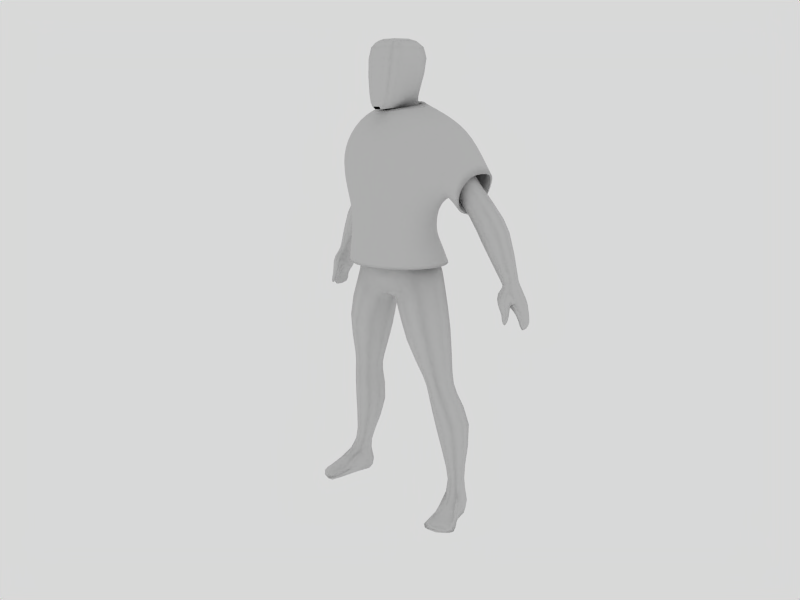 # Source: 0-BasicFigure.blend  (saved by Blender 2.76.0; exported with 4.5.12 LTS)
import bpy
from mathutils import Matrix  # noqa: F401  (used for matrix-valued properties, if any)

bpy.ops.wm.read_factory_settings(use_empty=True)
scene = bpy.context.scene
scene.name = 'Scene'

# ---- collections
col_collection_1 = bpy.data.collections.new('Collection 1'); scene.collection.children.link(col_collection_1)

# ---- materials (node trees are filled in below, after node groups)
mat_material = bpy.data.materials.new('Material')
mat_material.alpha_threshold = 0.0
mat_material.roughness = 0.5
mat_material.line_color = (0.0, 0.0, 0.0, 1.0)

# ---- material node trees

# ---- world
world_world = bpy.data.worlds.new('World'); scene.world = world_world
world_world.color = (0.85, 0.85, 0.85)
world_world.use_sun_shadow = False
world_world.sun_shadow_jitter_overblur = 0.0
world_world.cycles.sampling_method = 'MANUAL'
world_world.cycles.sample_map_resolution = 256

# ---- cameras
cam_camera = bpy.data.cameras.new('Camera')
cam_camera.passepartout_alpha = 0.2
cam_camera.clip_end = 100.0
cam_camera.lens = 35.0
cam_camera.sensor_width = 32.0
cam_camera.sensor_height = 18.0
cam_camera.ortho_scale = 7.314
cam_camera.show_passepartout = False
cam_camera.dof.focus_distance = 0.0
cam_camera.dof.aperture_fstop = 128.0

# ---- lights
light_spot = bpy.data.lights.new('Spot', 'POINT')
light_spot.transmission_factor = 0.0
light_spot.cutoff_distance = 30.0
light_spot.energy = 100.0
light_spot.shadow_buffer_clip_start = 1.001
light_spot.shadow_soft_size = 1.0
light_spot.shadow_maximum_resolution = 0.006
light_spot.use_absolute_resolution = True
light_spot.cycles.use_multiple_importance_sampling = False

# ---- meshes
me_cube = bpy.data.meshes.new('Cube')
me_cube.from_pydata([(0.9718, -0.1023, 0.3509), (0.5234, -0.8432, 0.345), (0.4484, 0.6386, 0.345), (0.5, -0.8636, 1.094), (0.3875, 0.5364, 1.094), (0.8875, -0.1636, 1.094), (1.028, -0.08182, 1.628), (0.4746, 0.7554, 1.628), (0.553, -0.919, 1.628), (0.6427, -0.9271, 2.105), (0.6018, 0.9851, 2.105), (1.245, 0.058, 2.092), (0.764, 0.9875, 2.992), (0.764, -0.5884, 2.907), (0.4811, -0.2457, 3.488), (0.5696, 0.8078, 3.735), (1.051, 0.3125, 3.608), (0.3927, 0.1893, 3.874), (0.2569, 0.6362, 3.981), (0.1358, -0.2576, 3.767), (0.5968, -0.6741, -0.4822), (0.5968, 0.7542, -0.4379), (1.194, 0.08523, -0.2476), (1.639, -0.1833, 2.677), (1.867, 0.3862, 3.083), (1.639, 0.9006, 2.709), (1.411, 0.3311, 2.304), (1.837, 0.708, 1.649), (2.103, 1.069, 1.834), (2.37, 0.7099, 2.018), (2.103, 0.3486, 1.834), (2.657, 0.6012, 0.9193), (2.956, 0.9889, 1.121), (2.657, 1.313, 0.9193), (2.357, 0.925, 0.7171), (3.481, 0.5856, -0.6618), (3.675, 0.9023, -0.6379), (3.53, 1.233, -0.7232), (3.337, 0.9166, -0.7471), (3.369, 0.9665, -0.9711), (3.78, 0.9459, -0.9104), (3.673, 0.7159, -1.158), (3.86, 0.9959, -1.138), (3.719, 1.306, -1.173), (3.531, 1.026, -1.192), (3.739, 1.022, -1.384), (3.81, 1.289, -1.37), (3.916, 1.001, -1.347), (3.846, 0.735, -1.36), (3.946, 0.7861, -1.652), (3.961, 1.026, -1.623), (3.848, 1.27, -1.603), (3.833, 1.03, -1.632), (3.905, 1.042, -1.767), (0.2185, 0.5291, 4.186), (0.2173, 0.5397, 4.365), (0.1535, -0.7823, 4.111), (0.232, -0.7512, 4.794), (0.242, -0.6273, 5.565), (0.2513, 0.6984, 4.903), (0.2417, 0.6837, 5.58), (0.3974, -0.5629, 4.135), (0.4613, 0.09806, 4.262), (0.2107, 0.2089, 5.798), (0.2179, -0.3172, 5.789), (0.5399, 0.2061, 4.844), (0.5206, -0.5186, 4.789), (0.5073, 0.2376, 5.572), (0.5076, -0.4179, 5.564), (0.1208, -0.4999, 3.948), (0.09716, -0.7311, 3.943), (0.2873, -0.5363, 3.989), (0.4086, 0.09381, 4.111), (2.89, 0.9354, -0.1024), (3.308, 0.9359, -0.6301), (3.149, 1.238, 0.06214), (3.465, 1.182, -0.5452), (3.407, 0.9573, 0.2267), (3.621, 0.9215, -0.4604), (3.149, 0.6547, 0.06214), (3.465, 0.6757, -0.5452), (0.8969, 0.1433, -3.046), (1.346, -0.4212, -2.908), (1.346, 0.667, -2.908), (1.796, 0.1026, -2.771), (1.865, 0.2025, -3.707), (1.532, 0.644, -3.744), (1.532, -0.196, -3.744), (1.199, 0.2455, -3.78), (1.293, 0.3904, -4.527), (1.695, -0.06537, -4.46), (1.695, 0.8421, -4.46), (2.096, 0.3862, -4.393), (2.247, 0.4949, -5.548), (1.901, 0.8527, -5.612), (1.901, 0.1256, -5.612), (1.555, 0.4834, -5.677), (1.852, 0.4175, -6.53), (2.073, 0.158, -6.516), (2.049, 0.67, -6.516), (2.27, 0.4104, -6.502), (2.364, 0.4354, -7.199), (2.064, 0.7612, -7.206), (1.879, 0.4425, -7.213), (2.119, 0.4934, -7.627), (2.316, -0.233, -7.627), (1.947, -0.2706, -7.339), (2.654, -0.1506, -7.357), (2.285, -0.1882, -7.068), (2.483, -0.6754, -7.398), (2.873, -0.5179, -7.539), (2.065, -0.8824, -7.486), (2.456, -0.7248, -7.627), (2.517, -0.8624, -7.535), (0.09557, -0.02343, -1.301), (0.4224, 0.01689, -1.915), (0.7236, -0.5481, -1.008), (1.007, -0.595, -1.696), (0.7276, 0.6641, -0.9399), (1.011, 0.6843, -1.672), (1.356, 0.1395, -0.6475), (1.596, 0.07246, -1.454), (3.62, 1.3, -0.9731), (3.564, 0.6903, -1.119), (3.728, 0.5961, -0.9843), (3.324, 0.5864, -1.046), (3.489, 0.4923, -0.9118), (3.546, 0.4885, -1.212), (3.436, 0.5765, -1.262), (3.698, 0.5708, -1.217), (3.588, 0.6587, -1.268), (3.648, 0.5851, -1.504), (3.704, 0.5214, -1.469), (3.559, 0.5335, -1.499), (3.615, 0.4698, -1.465), (3.654, 0.4779, -1.611), (1.088, 0.002557, -0.002484), (0.8034, 0.4534, 0.3494), (0.8972, -0.658, 0.3494), (0.8898, -0.1756, 0.7403), (0.5347, 0.7664, -0.05736), (0.5534, -0.7839, -0.06844), (0.384, 0.5142, 0.7388), (0.5058, -0.8653, 0.7388), (0.0, -0.8432, 0.3421), (0.0, 0.6386, 0.3421), (0.8469, -0.6886, 1.094), (0.5133, -0.8707, 1.395), (0.0, -0.8636, 1.094), (0.0, 0.5364, 1.094), (0.428, 0.6388, 1.395), (0.7062, 0.3614, 1.094), (0.9413, -0.1159, 1.395), (0.8502, 0.5461, 1.628), (1.133, -0.03323, 1.843), (0.9482, -0.7097, 1.628), (0.0, 0.7554, 1.628), (0.5312, 0.8746, 1.846), (0.602, -0.9555, 1.846), (0.0, -0.919, 1.628), (1.115, -0.6518, 2.095), (0.6913, -0.812, 2.445), (0.0, -0.9561, 2.112), (0.0, 0.9851, 2.112), (0.6811, 1.039, 2.466), (1.063, 0.7533, 2.095), (1.343, 0.1825, 2.277), (1.365, 0.9711, 2.908), (1.578, 0.3494, 3.427), (1.365, -0.4319, 2.847), (0.0, 0.9823, 3.006), (0.7578, 0.8907, 3.482), (0.7356, -0.3638, 3.314), (0.0, -0.6435, 2.911), (0.8641, -0.07997, 3.521), (0.211, -0.2162, 3.586), (0.0, -0.2718, 3.484), (0.0, 0.8025, 3.742), (0.3519, 0.7269, 3.864), (0.9747, 0.6892, 3.696), (0.5629, 0.2632, 3.724), (0.4193, 0.5244, 3.954), (0.3909, 0.1223, 4.016), (0.2679, -0.1459, 3.793), (0.0, 0.6362, 3.981), (0.2305, 0.5616, 4.088), (0.1431, -0.3566, 3.923), (0.0, -0.2576, 3.767), (0.0, -0.6473, -0.5995), (0.6535, -0.5751, -0.8207), (1.044, -0.511, -0.3063), (1.044, 0.6589, -0.2952), (0.6545, 0.6906, -0.7482), (0.0, 0.6823, -0.533), (1.284, 0.1346, -0.4431), (1.468, -0.1427, 2.397), (1.81, 0.09699, 2.354), (1.81, 0.04706, 2.965), (2.077, 0.4856, 2.603), (1.81, 0.7116, 3.005), (1.81, 0.8941, 2.362), (1.468, 0.8187, 2.405), (1.544, 0.5056, 2.113), (1.904, 1.028, 1.696), (2.154, 0.8705, 1.116), (1.904, 0.3881, 1.696), (2.303, 0.9302, 1.972), (2.418, 1.263, 1.296), (2.303, 0.4893, 1.972), (2.683, 0.9231, 1.475), (2.418, 0.5303, 1.296), (2.432, 0.6505, 0.7676), (2.879, 0.6223, 0.5573), (2.881, 0.7298, 1.071), (3.195, 0.9771, 0.7681), (2.881, 1.232, 1.071), (2.879, 1.283, 0.5573), (2.432, 1.215, 0.7676), (2.564, 0.9278, 0.3465), (3.331, 0.9264, -0.6792), (3.493, 1.193, -0.6125), (3.643, 0.9107, -0.5305), (3.481, 0.6446, -0.5972), (3.358, 0.6508, -0.7104), (3.479, 0.5258, -0.7598), (3.617, 0.6823, -0.6285), (3.72, 0.9097, -0.769), (3.648, 1.126, -0.6746), (3.574, 1.278, -0.8519), (3.4, 1.179, -0.7565), (3.344, 0.9241, -0.8418), (3.468, 1.231, -0.9853), (3.427, 1.011, -1.1), (3.322, 0.6904, -0.9762), (3.749, 1.197, -0.9448), (3.669, 1.307, -1.082), (3.757, 0.6956, -0.9101), (3.834, 0.9838, -1.041), (3.601, 0.7075, -1.111), (3.544, 0.797, -1.181), (3.761, 0.7227, -1.245), (3.814, 0.7824, -1.138), (3.881, 0.9969, -1.231), (3.825, 1.217, -1.152), (3.767, 1.299, -1.263), (3.601, 1.247, -1.19), (3.647, 1.025, -1.277), (3.748, 1.235, -1.38), (3.802, 1.023, -1.505), (3.774, 0.8047, -1.378), (3.88, 1.204, -1.358), (3.839, 1.278, -1.486), (3.908, 0.8037, -1.345), (3.949, 1.011, -1.479), (3.912, 0.7552, -1.498), (3.887, 0.8388, -1.655), (3.944, 0.8683, -1.762), (3.98, 0.8544, -1.636), (3.948, 1.039, -1.734), (3.91, 1.199, -1.612), (3.862, 1.209, -1.703), (3.811, 1.22, -1.606), (3.858, 1.038, -1.731), (0.118, -0.7768, 4.003), (0.0, 0.5291, 4.186), (0.2158, 0.5261, 4.277), (0.3753, 0.4203, 4.167), (0.387, 0.4293, 4.339), (0.2912, -0.7274, 4.117), (0.0, 0.5397, 4.365), (0.2277, 0.5904, 4.542), (0.1945, -0.7672, 4.348), (0.0, -0.7823, 4.111), (0.2231, -0.496, 5.731), (0.214, 0.4893, 5.746), (0.4201, -0.693, 4.793), (0.4294, -0.5749, 5.565), (0.0, -0.7512, 4.794), (0.0, -0.6273, 5.565), (0.0, 0.6984, 4.903), (0.0, 0.6837, 5.58), (0.4492, 0.5753, 4.889), (0.429, 0.5721, 5.578), (0.2524, -0.7119, 5.262), (0.2641, 0.763, 5.299), (0.3377, -0.5612, 4.047), (0.4355, 0.09025, 4.184), (0.4936, 0.1318, 4.448), (0.4604, -0.547, 4.351), (0.3993, -0.3596, 5.733), (0.3901, 0.1988, 5.741), (0.0, -0.2999, 5.789), (0.0, 0.2262, 5.798), (0.5584, 0.2613, 5.277), (0.5467, -0.4762, 5.258), (0.4586, -0.288, 4.179), (0.2169, -0.08429, 5.793), (0.5537, -0.2212, 4.801), (0.5193, -0.1494, 5.566), (0.2228, -0.509, 3.958), (0.1933, -0.6824, 3.954), (0.0, -0.4999, 3.948), (0.0, -0.7311, 3.943), (0.09626, -0.6404, 3.926), (0.3641, -0.2814, 4.043), (2.955, 1.162, -0.06127), (3.347, 1.148, -0.6089), (2.955, 0.7138, -0.06127), (3.347, 0.7204, -0.6089), (3.342, 1.168, 0.1855), (3.582, 1.089, -0.4816), (3.342, 0.7414, 0.1855), (3.582, 0.7574, -0.4816), (3.188, 0.9404, -0.4784), (3.374, 1.198, -0.3706), (3.56, 0.9365, -0.2628), (3.374, 0.679, -0.3706), (1.094, 0.2121, -3.506), (1.459, -0.259, -3.435), (1.459, 0.6385, -3.435), (1.824, 0.1674, -3.365), (1.009, 0.5242, -3.012), (1.009, -0.2478, -3.012), (1.684, -0.3225, -2.805), (1.684, 0.5378, -2.805), (0.6567, 0.06847, -2.487), (1.195, -0.5705, -2.287), (1.196, 0.6941, -2.281), (1.735, 0.05515, -2.082), (1.782, -0.1253, -3.716), (1.947, 0.2585, -3.987), (1.782, 0.541, -3.716), (1.599, 0.7047, -4.022), (1.282, 0.5369, -3.771), (1.282, -0.05672, -3.771), (1.599, -0.1566, -4.022), (1.252, 0.2895, -4.058), (1.393, 0.7184, -4.51), (1.375, 0.4783, -5.097), (1.393, 0.06147, -4.51), (1.801, 0.04098, -5.007), (1.996, 0.03465, -4.41), (1.996, 0.7389, -4.41), (1.801, 0.9326, -5.007), (2.226, 0.4952, -4.917), (2.161, 0.2143, -5.564), (2.236, 0.4463, -6.129), (2.161, 0.7726, -5.564), (1.987, 0.7245, -6.156), (1.641, 0.7511, -5.661), (1.641, 0.2186, -5.661), (1.993, 0.1705, -6.156), (1.743, 0.4487, -6.182), (1.909, 0.6069, -6.526), (1.894, 0.409, -6.835), (1.9, 0.2264, -6.526), (2.164, 0.0508, -6.788), (2.24, 0.2175, -6.505), (2.195, 0.6051, -6.505), (2.078, 0.6839, -6.822), (2.321, 0.4019, -6.81), (2.481, 0.126, -7.238), (2.322, 0.4771, -7.52), (2.245, 0.6797, -7.2), (2.06, 0.7487, -7.522), (1.912, 0.6815, -7.211), (1.91, 0.1049, -7.244), (2.214, 0.1235, -7.627), (1.918, 0.4825, -7.524), (2.585, -0.1674, -7.56), (2.404, -0.5308, -7.627), (2.039, -0.2873, -7.555), (1.997, -0.6207, -7.439), (2.032, -0.2238, -7.127), (2.546, -0.1638, -7.149), (2.81, -0.3725, -7.481), (2.403, -0.4625, -7.293), (2.184, -0.809, -7.393), (2.521, -0.8133, -7.455), (2.775, -0.5542, -7.46), (2.793, -0.6575, -7.55), (2.77, -0.5727, -7.605), (2.149, -0.8646, -7.592), (2.217, -0.9861, -7.508), (2.489, -0.8303, -7.604), (0.5715, 0.45, -1.842), (0.5666, -0.4024, -1.872), (1.448, -0.4677, -1.515), (1.449, 0.5988, -1.509), (0.2251, -0.01316, -1.472), (0.8329, -0.5643, -1.236), (0.8389, 0.6652, -1.189), (1.447, 0.114, -0.9535), (3.718, 0.664, -1.069), (3.56, 0.6716, -1.174), (3.391, 0.6671, -1.117), (3.637, 0.5259, -0.9151), (3.704, 0.5778, -1.098), (3.366, 0.575, -1.152), (3.359, 0.5082, -0.9603), (3.51, 0.4811, -1.076), (3.454, 0.5122, -1.237), (3.585, 0.4922, -1.336), (3.649, 0.5074, -1.201), (3.483, 0.6393, -1.277), (3.508, 0.5697, -1.378), (3.701, 0.5578, -1.341), (3.682, 0.6356, -1.245), (3.624, 0.6353, -1.384), (3.693, 0.5669, -1.489), (3.658, 0.5265, -1.592), (3.595, 0.5745, -1.509), (3.679, 0.4789, -1.457), (3.694, 0.4865, -1.57), (3.602, 0.4941, -1.589), (3.559, 0.4894, -1.482), (3.638, 0.4541, -1.567), (1.199, 0.6663, -0.7206), (1.198, -0.4281, -0.7377), (0.2506, -0.365, -1.262), (0.2556, 0.3588, -1.176), (0.0, -0.02362, -1.283), (0.9404, 0.5934, -0.0162), (0.9638, -0.5939, -0.01897), (0.7024, 0.3418, 0.7399), (0.8548, -0.6929, 0.7399), (0.0, 0.7484, -0.0848), (0.0, -0.7772, -0.1014), (0.0, 0.5142, 0.7381), (0.0, -0.8653, 0.7381), (0.8769, -0.682, 1.395), (0.0, -0.8707, 1.395), (0.7704, 0.4501, 1.395), (0.0, 0.6388, 1.395), (0.9474, 0.6476, 1.844), (1.036, -0.7177, 1.844), (0.0, 0.8746, 1.848), (0.0, -0.9628, 1.848), (1.272, -0.5446, 2.389), (0.0, -0.862, 2.455), (0.0, 1.037, 2.478), (1.264, 0.9083, 2.399), (1.463, -0.1463, 3.32), (1.481, 0.804, 3.427), (0.0, 0.8829, 3.494), (0.0, -0.4103, 3.31), (0.4044, -0.08983, 3.621), (0.0, -0.2228, 3.585), (0.5806, 0.6122, 3.827), (0.0, 0.7255, 3.865), (0.3858, 0.4518, 4.07), (0.2948, -0.2807, 3.965), (0.0, 0.5616, 4.088), (0.0, -0.3566, 3.923), (1.126, -0.4441, -0.5375), (0.0, -0.4303, -1.194), (1.127, 0.6749, -0.5194), (0.0, 0.4211, -1.069), (1.61, 0.1446, 2.174), (2.011, 0.2487, 2.537), (2.011, 0.7275, 2.547), (1.61, 0.8615, 2.176), (2.22, 1.19, 1.161), (2.22, 0.5645, 1.161), (2.617, 1.154, 1.43), (2.617, 0.6794, 1.43), (3.116, 0.7229, 0.7154), (2.643, 0.6867, 0.3992), (3.116, 1.219, 0.7154), (2.643, 1.181, 0.3992), (3.375, 1.154, -0.6663), (3.364, 0.6951, -0.6548), (3.608, 1.094, -0.5549), (3.6, 0.7311, -0.5433), (3.328, 0.5798, -0.8115), (3.657, 0.6096, -0.7539), (3.697, 1.166, -0.8136), (3.429, 1.209, -0.867), (3.395, 0.7499, -1.108), (3.524, 1.244, -1.097), (3.795, 1.215, -1.06), (3.791, 0.7354, -1.048), (3.67, 0.7991, -1.264), (3.853, 0.7904, -1.23), (3.85, 1.21, -1.244), (3.683, 1.244, -1.278), (3.792, 1.225, -1.491), (3.849, 0.8169, -1.512), (3.904, 1.2, -1.485), (3.957, 0.8243, -1.48), (3.964, 0.9103, -1.721), (3.897, 0.9027, -1.726), (3.907, 1.161, -1.689), (3.837, 1.17, -1.684), (0.232, -0.7229, 4.014), (0.0, -0.7768, 4.003), (0.3786, 0.4171, 4.254), (0.0, 0.5261, 4.277), (0.0, 0.5904, 4.542), (0.408, 0.4757, 4.518), (0.0, -0.7672, 4.348), (0.3582, -0.7122, 4.349), (0.0, -0.4917, 5.731), (0.3599, -0.4844, 5.689), (0.0, 0.4936, 5.746), (0.3525, 0.4345, 5.701), (0.4522, -0.653, 5.261), (0.0, -0.7119, 5.262), (0.0, 0.763, 5.299), (0.4697, 0.6376, 5.294), (0.4129, -0.2905, 4.103), (0.5045, -0.2672, 4.376), (0.401, -0.1264, 5.736), (0.0, -0.05839, 5.793), (0.5706, -0.1739, 5.261), (0.1716, -0.6177, 3.941), (0.0, -0.6404, 3.926), (3.234, 1.153, -0.4515), (3.234, 0.7267, -0.4514), (3.513, 1.113, -0.2898), (3.513, 0.761, -0.2898), (1.185, 0.5212, -3.488), (1.185, -0.1081, -3.488), (1.733, -0.1855, -3.382), (1.733, 0.5316, -3.382), (0.792, 0.5119, -2.432), (0.7908, -0.3783, -2.44), (1.6, -0.4465, -2.134), (1.6, 0.5601, -2.132), (1.86, -0.07441, -3.996), (1.86, 0.5992, -3.996), (1.339, 0.5948, -4.049), (1.339, -0.02354, -4.049), (1.482, 0.8047, -5.074), (1.482, 0.1562, -5.074), (2.12, 0.1487, -4.939), (2.12, 0.8376, -4.939), (2.169, 0.6573, -6.136), (2.18, 0.2359, -6.136), (1.806, 0.6532, -6.176), (1.803, 0.2436, -6.176), (1.946, 0.6152, -6.831), (1.94, 0.1179, -6.856), (2.376, 0.1184, -6.841), (2.225, 0.6134, -6.813), (2.218, 0.6591, -7.438), (2.435, 0.1331, -7.53), (1.944, 0.6615, -7.442), (1.983, 0.1098, -7.532), (2.716, -0.4081, -7.59), (2.092, -0.6364, -7.58), (2.106, -0.5431, -7.308), (2.701, -0.3989, -7.361), (2.72, -0.6716, -7.488), (2.291, -0.8904, -7.445), (2.265, -0.9171, -7.574), (2.707, -0.6819, -7.593), (0.3815, 0.3839, -1.378), (0.374, -0.3784, -1.437), (1.293, -0.4427, -1.024), (1.295, 0.639, -1.012), (3.42, 0.6482, -1.181), (3.688, 0.6474, -1.142), (3.636, 0.5074, -1.068), (3.397, 0.5025, -1.109), (3.513, 0.5152, -1.357), (3.667, 0.5049, -1.327), (3.551, 0.6212, -1.391), (3.687, 0.6136, -1.365), (3.686, 0.5261, -1.558), (3.618, 0.5315, -1.572), (3.674, 0.4677, -1.537), (3.597, 0.4743, -1.553)], [], [(0, 136, 422, 137), (0, 137, 424, 139), (0, 139, 425, 138), (0, 138, 423, 136), (1, 138, 425, 143), (1, 143, 429, 144), (1, 144, 427, 141), (1, 141, 423, 138), (2, 137, 422, 140), (2, 140, 426, 145), (2, 145, 428, 142), (2, 142, 424, 137), (3, 148, 429, 143), (3, 143, 425, 146), (3, 146, 430, 147), (3, 147, 431, 148), (4, 151, 424, 142), (4, 142, 428, 149), (4, 149, 433, 150), (4, 150, 432, 151), (5, 146, 425, 139), (5, 139, 424, 151), (5, 151, 432, 152), (5, 152, 430, 146), (6, 155, 430, 152), (6, 152, 432, 153), (6, 153, 434, 154), (6, 154, 435, 155), (7, 153, 432, 150), (7, 150, 433, 156), (7, 156, 436, 157), (7, 157, 434, 153), (8, 159, 431, 147), (8, 147, 430, 155), (8, 155, 435, 158), (8, 158, 437, 159), (9, 162, 437, 158), (9, 158, 435, 160), (9, 160, 438, 161), (9, 161, 439, 162), (10, 165, 434, 157), (10, 157, 436, 163), (10, 163, 440, 164), (10, 164, 441, 165), (11, 160, 435, 154), (11, 154, 434, 165), (11, 165, 441, 166), (11, 166, 438, 160), (12, 167, 441, 164), (12, 164, 440, 170), (12, 170, 444, 171), (12, 171, 443, 167), (13, 173, 439, 161), (13, 161, 438, 169), (13, 169, 442, 172), (13, 172, 445, 173), (14, 176, 445, 172), (14, 172, 442, 174), (14, 174, 446, 175), (14, 175, 447, 176), (15, 179, 443, 171), (15, 171, 444, 177), (15, 177, 449, 178), (15, 178, 448, 179), (16, 174, 442, 168), (16, 168, 443, 179), (16, 179, 448, 180), (16, 180, 446, 174), (17, 183, 446, 180), (17, 180, 448, 181), (17, 181, 450, 182), (17, 182, 451, 183), (18, 181, 448, 178), (18, 178, 449, 184), (18, 184, 452, 185), (18, 185, 450, 181), (19, 187, 447, 175), (19, 175, 446, 183), (19, 183, 451, 186), (19, 186, 453, 187), (20, 190, 423, 141), (20, 141, 427, 188), (20, 188, 455, 189), (20, 189, 454, 190), (21, 193, 426, 140), (21, 140, 422, 191), (21, 191, 456, 192), (21, 192, 457, 193), (22, 191, 422, 136), (22, 136, 423, 190), (22, 190, 454, 194), (22, 194, 456, 191), (23, 197, 442, 169), (23, 169, 438, 195), (23, 195, 458, 196), (23, 196, 459, 197), (24, 199, 443, 168), (24, 168, 442, 197), (24, 197, 459, 198), (24, 198, 460, 199), (25, 201, 441, 167), (25, 167, 443, 199), (25, 199, 460, 200), (25, 200, 461, 201), (26, 195, 438, 166), (26, 166, 441, 201), (26, 201, 461, 202), (26, 202, 458, 195), (27, 205, 458, 202), (27, 202, 461, 203), (27, 203, 462, 204), (27, 204, 463, 205), (28, 203, 461, 200), (28, 200, 460, 206), (28, 206, 464, 207), (28, 207, 462, 203), (29, 206, 460, 198), (29, 198, 459, 208), (29, 208, 465, 209), (29, 209, 464, 206), (30, 208, 459, 196), (30, 196, 458, 205), (30, 205, 463, 210), (30, 210, 465, 208), (31, 213, 465, 210), (31, 210, 463, 211), (31, 211, 467, 212), (31, 212, 466, 213), (32, 215, 464, 209), (32, 209, 465, 213), (32, 213, 466, 214), (32, 214, 468, 215), (33, 217, 462, 207), (33, 207, 464, 215), (33, 215, 468, 216), (33, 216, 469, 217), (34, 211, 463, 204), (34, 204, 462, 217), (34, 217, 469, 218), (34, 218, 467, 211), (35, 225, 473, 222), (35, 222, 471, 223), (35, 223, 474, 224), (35, 224, 475, 225), (36, 227, 472, 221), (36, 221, 473, 225), (36, 225, 475, 226), (36, 226, 476, 227), (37, 229, 470, 220), (37, 220, 472, 227), (37, 227, 476, 228), (37, 228, 477, 229), (38, 223, 471, 219), (38, 219, 470, 229), (38, 229, 477, 230), (38, 230, 474, 223), (39, 233, 474, 230), (39, 230, 477, 231), (39, 231, 479, 232), (39, 232, 478, 233), (40, 234, 476, 226), (40, 226, 475, 236), (40, 236, 481, 237), (40, 237, 480, 234), (41, 241, 481, 238), (41, 238, 478, 239), (41, 239, 482, 240), (41, 240, 483, 241), (42, 243, 480, 237), (42, 237, 481, 241), (42, 241, 483, 242), (42, 242, 484, 243), (43, 245, 479, 235), (43, 235, 480, 243), (43, 243, 484, 244), (43, 244, 485, 245), (44, 239, 478, 232), (44, 232, 479, 245), (44, 245, 485, 246), (44, 246, 482, 239), (45, 249, 482, 246), (45, 246, 485, 247), (45, 247, 486, 248), (45, 248, 487, 249), (46, 247, 485, 244), (46, 244, 484, 250), (46, 250, 488, 251), (46, 251, 486, 247), (47, 250, 484, 242), (47, 242, 483, 252), (47, 252, 489, 253), (47, 253, 488, 250), (48, 252, 483, 240), (48, 240, 482, 249), (48, 249, 487, 254), (48, 254, 489, 252), (49, 257, 489, 254), (49, 254, 487, 255), (49, 255, 491, 256), (49, 256, 490, 257), (50, 259, 488, 253), (50, 253, 489, 257), (50, 257, 490, 258), (50, 258, 492, 259), (51, 261, 486, 251), (51, 251, 488, 259), (51, 259, 492, 260), (51, 260, 493, 261), (52, 255, 487, 248), (52, 248, 486, 261), (52, 261, 493, 262), (52, 262, 491, 255), (53, 256, 491, 262), (53, 262, 493, 260), (53, 260, 492, 258), (53, 258, 490, 256), (54, 266, 450, 185), (54, 265, 496, 266), (55, 267, 496, 265), (55, 270, 499, 267), (56, 272, 495, 263), (56, 263, 494, 268), (56, 268, 501, 271), (56, 271, 500, 272), (57, 271, 501, 275), (57, 275, 506, 283), (57, 283, 507, 277), (57, 277, 500, 271), (58, 283, 506, 276), (58, 276, 503, 273), (58, 273, 502, 278), (58, 278, 507, 283), (59, 270, 498, 279), (59, 279, 508, 284), (59, 284, 509, 281), (59, 281, 499, 270), (60, 284, 508, 280), (60, 280, 504, 274), (60, 274, 505, 282), (60, 282, 509, 284), (61, 268, 494, 285), (61, 285, 510, 295), (61, 295, 511, 288), (61, 288, 501, 268), (62, 295, 510, 286), (62, 286, 496, 267), (62, 267, 499, 287), (62, 287, 511, 295), (63, 274, 504, 292), (63, 292, 513, 296), (63, 296, 512, 290), (63, 290, 505, 274), (64, 296, 513, 291), (64, 291, 502, 273), (64, 273, 503, 289), (64, 289, 512, 296), (65, 281, 509, 293), (65, 293, 514, 297), (65, 297, 511, 287), (65, 287, 499, 281), (66, 297, 514, 294), (66, 294, 506, 275), (66, 275, 501, 288), (66, 288, 511, 297), (67, 282, 505, 290), (67, 290, 512, 298), (67, 298, 514, 293), (67, 293, 509, 282), (68, 298, 512, 289), (68, 289, 503, 276), (68, 276, 506, 294), (68, 294, 514, 298), (69, 186, 451, 299), (69, 299, 515, 303), (69, 303, 516, 301), (69, 301, 453, 186), (70, 303, 515, 300), (70, 300, 494, 263), (70, 302, 516, 303), (71, 299, 451, 304), (71, 304, 510, 285), (71, 285, 494, 300), (71, 300, 515, 299), (72, 182, 450, 266), (72, 266, 496, 286), (72, 286, 510, 304), (72, 304, 451, 182), (73, 218, 469, 305), (73, 305, 517, 313), (73, 313, 518, 307), (73, 307, 467, 218), (74, 313, 517, 306), (74, 306, 470, 219), (74, 219, 471, 308), (74, 308, 518, 313), (75, 216, 468, 309), (75, 309, 519, 314), (75, 314, 517, 305), (75, 305, 469, 216), (76, 314, 519, 310), (76, 310, 472, 220), (76, 220, 470, 306), (76, 306, 517, 314), (77, 214, 466, 311), (77, 311, 520, 315), (77, 315, 519, 309), (77, 309, 468, 214), (78, 315, 520, 312), (78, 312, 473, 221), (78, 221, 472, 310), (78, 310, 519, 315), (79, 212, 467, 307), (79, 307, 518, 316), (79, 316, 520, 311), (79, 311, 466, 212), (80, 316, 518, 308), (80, 308, 471, 222), (80, 222, 473, 312), (80, 312, 520, 316), (81, 325, 525, 321), (81, 321, 521, 317), (81, 317, 522, 322), (81, 322, 526, 325), (82, 326, 526, 322), (82, 322, 522, 318), (82, 318, 523, 323), (82, 323, 527, 326), (83, 327, 528, 324), (83, 324, 524, 319), (83, 319, 521, 321), (83, 321, 525, 327), (84, 328, 527, 323), (84, 323, 523, 320), (84, 320, 524, 324), (84, 324, 528, 328), (85, 331, 524, 320), (85, 320, 523, 329), (85, 329, 529, 330), (85, 330, 530, 331), (86, 333, 521, 319), (86, 319, 524, 331), (86, 331, 530, 332), (86, 332, 531, 333), (87, 329, 523, 318), (87, 318, 522, 334), (87, 334, 532, 335), (87, 335, 529, 329), (88, 334, 522, 317), (88, 317, 521, 333), (88, 333, 531, 336), (88, 336, 532, 334), (89, 339, 532, 336), (89, 336, 531, 337), (89, 337, 533, 338), (89, 338, 534, 339), (90, 341, 529, 335), (90, 335, 532, 339), (90, 339, 534, 340), (90, 340, 535, 341), (91, 337, 531, 332), (91, 332, 530, 342), (91, 342, 536, 343), (91, 343, 533, 337), (92, 342, 530, 330), (92, 330, 529, 341), (92, 341, 535, 344), (92, 344, 536, 342), (93, 347, 536, 344), (93, 344, 535, 345), (93, 345, 538, 346), (93, 346, 537, 347), (94, 349, 533, 343), (94, 343, 536, 347), (94, 347, 537, 348), (94, 348, 539, 349), (95, 345, 535, 340), (95, 340, 534, 350), (95, 350, 540, 351), (95, 351, 538, 345), (96, 350, 534, 338), (96, 338, 533, 349), (96, 349, 539, 352), (96, 352, 540, 350), (97, 355, 540, 352), (97, 352, 539, 353), (97, 353, 541, 354), (97, 354, 542, 355), (98, 357, 538, 351), (98, 351, 540, 355), (98, 355, 542, 356), (98, 356, 543, 357), (99, 353, 539, 348), (99, 348, 537, 358), (99, 358, 544, 359), (99, 359, 541, 353), (100, 358, 537, 346), (100, 346, 538, 357), (100, 357, 543, 360), (100, 360, 544, 358), (101, 363, 544, 360), (101, 360, 543, 361), (101, 361, 546, 362), (101, 362, 545, 363), (102, 365, 541, 359), (102, 359, 544, 363), (102, 363, 545, 364), (102, 364, 547, 365), (103, 366, 542, 354), (103, 354, 541, 365), (103, 365, 547, 368), (103, 368, 548, 366), (104, 368, 547, 364), (104, 364, 545, 362), (104, 362, 546, 367), (104, 367, 548, 368), (105, 371, 548, 367), (105, 367, 546, 369), (105, 369, 549, 370), (105, 370, 550, 371), (106, 373, 542, 366), (106, 366, 548, 371), (106, 371, 550, 372), (106, 372, 551, 373), (107, 369, 546, 361), (107, 361, 543, 374), (107, 374, 552, 375), (107, 375, 549, 369), (108, 374, 543, 356), (108, 356, 542, 373), (108, 373, 551, 376), (108, 376, 552, 374), (109, 379, 552, 376), (109, 376, 551, 377), (109, 377, 554, 378), (109, 378, 553, 379), (110, 381, 549, 375), (110, 375, 552, 379), (110, 379, 553, 380), (110, 380, 556, 381), (111, 377, 551, 372), (111, 372, 550, 382), (111, 382, 555, 383), (111, 383, 554, 377), (112, 382, 550, 370), (112, 370, 549, 381), (112, 381, 556, 384), (112, 384, 555, 382), (113, 380, 553, 378), (113, 378, 554, 383), (113, 383, 555, 384), (113, 384, 556, 380), (114, 421, 457, 420), (114, 420, 557, 389), (114, 389, 558, 419), (114, 419, 455, 421), (115, 389, 557, 385), (115, 385, 525, 325), (115, 325, 526, 386), (115, 386, 558, 389), (116, 189, 455, 419), (116, 419, 558, 390), (116, 390, 559, 418), (116, 418, 454, 189), (117, 390, 558, 386), (117, 386, 526, 326), (117, 326, 527, 387), (117, 387, 559, 390), (118, 192, 456, 417), (118, 417, 560, 391), (118, 391, 557, 420), (118, 420, 457, 192), (119, 391, 560, 388), (119, 388, 528, 327), (119, 327, 525, 385), (119, 385, 557, 391), (120, 194, 454, 418), (120, 418, 559, 392), (120, 392, 560, 417), (120, 417, 456, 194), (121, 392, 559, 387), (121, 387, 527, 328), (121, 328, 528, 388), (121, 388, 560, 392), (122, 228, 476, 234), (122, 234, 480, 235), (122, 235, 479, 231), (122, 231, 477, 228), (123, 395, 478, 238), (123, 238, 481, 393), (123, 393, 562, 394), (123, 394, 561, 395), (124, 393, 481, 236), (124, 236, 475, 396), (124, 396, 563, 397), (124, 397, 562, 393), (125, 399, 474, 233), (125, 233, 478, 395), (125, 395, 561, 398), (125, 398, 564, 399), (126, 396, 475, 224), (126, 224, 474, 399), (126, 399, 564, 400), (126, 400, 563, 396), (127, 403, 563, 400), (127, 400, 564, 401), (127, 401, 565, 402), (127, 402, 566, 403), (128, 401, 564, 398), (128, 398, 561, 404), (128, 404, 567, 405), (128, 405, 565, 401), (129, 407, 562, 397), (129, 397, 563, 403), (129, 403, 566, 406), (129, 406, 568, 407), (130, 404, 561, 394), (130, 394, 562, 407), (130, 407, 568, 408), (130, 408, 567, 404), (131, 411, 567, 408), (131, 408, 568, 409), (131, 409, 569, 410), (131, 410, 570, 411), (132, 409, 568, 406), (132, 406, 566, 412), (132, 412, 571, 413), (132, 413, 569, 409), (133, 415, 565, 405), (133, 405, 567, 411), (133, 411, 570, 414), (133, 414, 572, 415), (134, 412, 566, 402), (134, 402, 565, 415), (134, 415, 572, 416), (134, 416, 571, 412), (135, 413, 571, 416), (135, 416, 572, 414), (135, 414, 570, 410), (135, 410, 569, 413), (269, 498, 270, 55), (265, 497, 269, 55), (264, 497, 265, 54), (185, 452, 264, 54)])
me_cube.polygons.foreach_set('use_smooth', [True] * 543)
me_cube.materials.append(mat_material)
me_cube.use_remesh_preserve_volume = False
me_cube.use_remesh_preserve_attributes = False
me_cube.use_mirror_vertex_groups = False
me_cube.update()
me_circle = bpy.data.meshes.new('Circle')
me_circle.from_pydata([(0.0, 1.237, -0.2418), (0.0, -1.162, -0.2418), (0.5651, -1.001, -0.2418), (1.004, -0.5621, -0.2418), (1.165, 0.03745, -0.2418), (1.004, 0.637, -0.2418), (0.5651, 1.076, -0.2418), (0.0, 1.021, 0.1916), (0.0, -1.159, 0.09977), (0.5156, -1.012, 0.1059), (0.9183, -0.6135, 0.1227), (1.066, -0.06858, 0.1457), (0.9183, 0.4764, 0.1686), (0.5156, 0.8753, 0.1854), (0.0, 0.8615, 0.4386), (0.0, -1.147, 0.354), (0.4724, -1.013, 0.3597), (0.8434, -0.6449, 0.3752), (0.9792, -0.1428, 0.3963), (0.8434, 0.3593, 0.4174), (0.4724, 0.7269, 0.4329), (0.0, -1.11, 0.8985), (0.9792, -0.1123, 0.9408), (0.0, 0.8854, 0.9831), (0.4724, -0.9763, 0.9042), (0.8434, -0.6111, 0.9196), (0.8434, 0.3866, 0.9619), (0.4724, 0.7517, 0.9774), (0.0, 1.213, 1.549), (0.0, -1.201, 1.464), (0.6536, -1.039, 1.47), (1.157, -0.5972, 1.485), (1.342, 0.006265, 1.193), (1.157, 0.6098, 1.361), (0.6536, 1.052, 1.435), (0.0, 1.466, 2.118), (0.0, -1.051, 2.189), (0.6775, -0.8821, 2.185), (1.199, -0.5959, 2.172), (0.6775, 1.298, 2.123), (0.0, 1.168, 2.745), (0.0, -0.5372, 2.745), (0.5395, -0.4229, 2.745), (0.9361, -0.2852, 2.745), (1.081, 0.3156, 2.745), (0.9361, 0.742, 2.806), (0.5395, 1.054, 2.745), (0.0, 0.7334, 3.059), (0.0, -0.4625, 2.906), (0.2133, -0.3824, 2.916), (0.4041, -0.1635, 2.944), (0.4739, 0.1355, 2.982), (0.4041, 0.4344, 3.021), (0.2133, 0.6533, 3.049), (1.411, -0.134, 1.567), (1.411, 0.06264, 1.31), (1.411, 0.6359, 1.215), (1.411, 0.9636, 1.215), (1.375, -0.2876, 1.87), (1.375, 1.04, 1.462), (1.392, -0.09576, 2.405), (1.392, 0.6301, 2.604), (1.392, 0.9892, 2.389), (1.375, 1.146, 1.912), (1.606, 0.236, 1.139), (1.542, 0.3582, 0.9525), (1.524, 0.7674, 0.8519), (1.528, 1.006, 0.8315), (1.659, 0.1508, 1.365), (1.569, 1.083, 1.004), (1.794, 0.3272, 1.666), (1.836, 0.8654, 1.707), (1.821, 1.12, 1.634), (1.687, 1.196, 1.304)], [], [(0, 7, 13, 6), (4, 11, 10, 3), (5, 12, 11, 4), (2, 9, 8, 1), (6, 13, 12, 5), (3, 10, 9, 2), (9, 16, 15, 8), (13, 20, 19, 12), (10, 17, 16, 9), (7, 14, 20, 13), (11, 18, 17, 10), (12, 19, 18, 11), (27, 34, 33, 26), (25, 31, 30, 24), (23, 28, 34, 27), (30, 37, 36, 29), (31, 38, 37, 30), (28, 35, 39, 34), (37, 42, 41, 36), (38, 43, 42, 37), (35, 40, 46, 39), (44, 51, 50, 43), (45, 52, 51, 44), (42, 49, 48, 41), (46, 53, 52, 45), (43, 50, 49, 42), (40, 47, 53, 46), (19, 26, 22, 18), (16, 24, 21, 15), (20, 27, 26, 19), (17, 25, 24, 16), (14, 23, 27, 20), (18, 22, 25, 17), (26, 33, 32, 22), (24, 30, 29, 21), (22, 32, 31, 25), (32, 33, 56, 55), (39, 46, 63, 59), (33, 34, 57, 56), (44, 43, 60, 61), (38, 31, 54, 58), (45, 44, 61, 62), (43, 38, 58, 60), (31, 32, 55, 54), (34, 39, 59, 57), (46, 45, 62, 63), (63, 62, 72, 73), (58, 54, 64, 68), (55, 56, 66, 65), (59, 63, 73, 69), (61, 60, 70, 71), (56, 57, 67, 66), (60, 58, 68, 70), (62, 61, 71, 72), (57, 59, 69, 67), (54, 55, 65, 64)])
me_circle.polygons.foreach_set('use_smooth', [True] * 56)
me_circle.use_remesh_preserve_volume = False
me_circle.use_remesh_preserve_attributes = False
me_circle.use_mirror_vertex_groups = False
me_circle.update()

# ---- objects
ob_z_cam_000_target = bpy.data.objects.new('z-cam.000-target', None)
ob_z_cam_000 = bpy.data.objects.new('z-cam.000', cam_camera)
ob_0_figure = bpy.data.objects.new('0-Figure', me_cube)
ob_circle = bpy.data.objects.new('Circle', me_circle)
ob_z_light = bpy.data.objects.new('z-light', light_spot)

# ---- transforms, parenting, visibility, modifiers, constraints
ob_z_cam_000_target.location = (-0.005119, 0.04181, -0.6413)
ob_z_cam_000_target.empty_image_offset = (0.0, 0.0)
ob_z_cam_000_target.hide_viewport = True
ob_z_cam_000_target.lineart.crease_threshold = 0.0
ob_z_cam_000.location = (7.79, -7.094, 1.884)
ob_z_cam_000.lock_rotations_4d = False
ob_z_cam_000.empty_display_type = 'ARROWS'
ob_z_cam_000.color = (0.0, 0.0, 0.0, 0.0)
ob_z_cam_000.hide_viewport = True
ob_z_cam_000.display_type = 'WIRE'
ob_z_cam_000.lineart.crease_threshold = 0.0
_c = ob_z_cam_000.constraints.new('TRACK_TO'); _c.name = 'AutoTrack'
_c.target = ob_z_cam_000_target
ob_0_figure.location = (0.0, 0.0, 0.0)
ob_0_figure.scale = (0.4262, 0.4262, 0.4262)
ob_0_figure.lock_rotations_4d = False
ob_0_figure.empty_display_type = 'ARROWS'
ob_0_figure.color = (0.0, 0.0, 0.0, 1.0)
ob_0_figure.lineart.crease_threshold = 0.0
_m = ob_0_figure.modifiers.new('Mirror', 'MIRROR')
_m = ob_0_figure.modifiers.new('Collision', 'COLLISION')
ob_circle.location = (0.0, 0.0, 0.0)
ob_circle.scale = (0.5694, 0.4641, 0.5694)
ob_circle.lineart.crease_threshold = 0.0
_m = ob_circle.modifiers.new('Mirror', 'MIRROR')
_m.use_clip = True
_m = ob_circle.modifiers.new('Subsurf', 'SUBSURF')
_m.uv_smooth = 'PRESERVE_CORNERS'
_m.quality = 2
_m.show_only_control_edges = False
_m = ob_circle.modifiers.new('Cloth', 'CLOTH')
_m = ob_circle.modifiers.new('EdgeSplit', 'EDGE_SPLIT')
_m = ob_circle.modifiers.new('Solidify', 'SOLIDIFY')
_m.thickness = 0.048
_m.offset = 1.0
_m.nonmanifold_thickness_mode = 'FIXED'
_m.nonmanifold_merge_threshold = 0.0003
ob_z_light.location = (3.829, -3.229, 5.497)
ob_z_light.rotation_euler = (0.6503, 0.05522, 1.866)
ob_z_light.lock_rotations_4d = False
ob_z_light.empty_display_type = 'ARROWS'
ob_z_light.color = (0.0, 0.0, 0.0, 0.0)
ob_z_light.hide_viewport = True
ob_z_light.hide_render = True
ob_z_light.lineart.crease_threshold = 0.0

# ---- collection membership
col_collection_1.objects.link(ob_z_cam_000_target)
col_collection_1.objects.link(ob_z_cam_000)
col_collection_1.objects.link(ob_0_figure)
col_collection_1.objects.link(ob_circle)
col_collection_1.objects.link(ob_z_light)

# ---- scene / render settings (as saved in the file)
scene.camera = ob_z_cam_000
scene.frame_start = 1; scene.frame_end = 74; scene.frame_set(1)
scene.render.engine = 'BLENDER_EEVEE_NEXT'
scene.render.image_settings.file_format = 'JPEG'
scene.render.image_settings.color_mode = 'RGB'
scene.render.image_settings.compression = 90
scene.render.resolution_x = 800
scene.render.resolution_y = 600
scene.render.pixel_aspect_x = 100.0
scene.render.pixel_aspect_y = 100.0
scene.render.fps = 25
scene.render.dither_intensity = 0.0
scene.render.use_compositing = False
scene.render.use_sequencer = False
scene.render.bake_margin = 2
scene.render.bake_bias = 0.0
scene.render.use_stamp_time = False
scene.render.use_stamp_date = False
scene.render.use_stamp_frame = False
scene.render.use_stamp_camera = False
scene.render.use_stamp_scene = False
scene.render.use_stamp_filename = False
scene.render.use_stamp_render_time = False
scene.render.stamp_font_size = 0
scene.cycles.use_denoising = False
scene.cycles.samples = 10
scene.cycles.sampling_pattern = 'TABULATED_SOBOL'
scene.cycles.light_sampling_threshold = 0.0
scene.cycles.use_adaptive_sampling = False
scene.cycles.use_light_tree = False
scene.cycles.blur_glossy = 0.0
scene.cycles.volume_bounces = 1
scene.cycles.pixel_filter_type = 'GAUSSIAN'
scene.cycles.sample_clamp_indirect = 0.0
scene.view_settings.view_transform = 'Raw'
bpy.context.view_layer.update()
